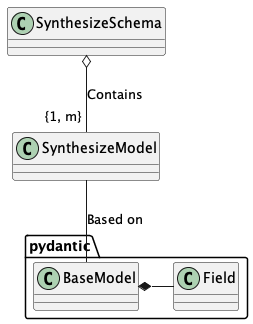

The diagram above was rendered by PlantUML. Its source (embedded in the PNG):
@startuml
class SynthesizeSchema

class SynthesizeModel

class pydantic.BaseModel

class pydantic.Field

SynthesizeSchema o-- "{1, m}" SynthesizeModel : "Contains"

SynthesizeModel -- pydantic.BaseModel : "Based on"

pydantic.BaseModel *- pydantic.Field
@enduml